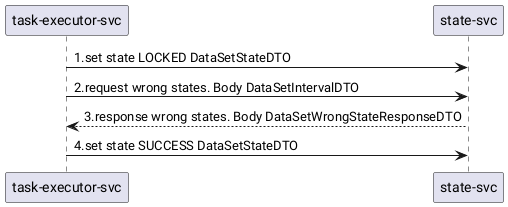

The diagram above was rendered by PlantUML. Its source (embedded in the PNG):
@startuml
'https://plantuml.com/sequence-diagram

"task-executor-svc" -> "state-svc": 1.set state LOCKED DataSetStateDTO
"task-executor-svc" -> "state-svc": 2.request wrong states. Body DataSetIntervalDTO
"state-svc" --> "task-executor-svc" : 3.response wrong states. Body DataSetWrongStateResponseDTO
"task-executor-svc" -> "state-svc": 4.set state SUCCESS DataSetStateDTO
@enduml